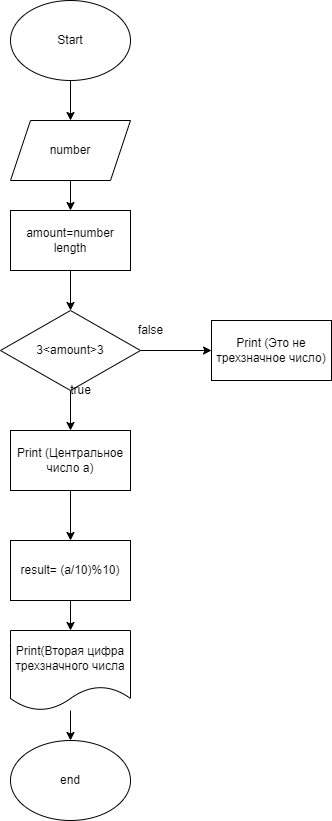

The diagram above was exported from draw.io. Its source (the exported page's mxGraphModel, read from the mxfile embedded in the PNG):
<mxGraphModel dx="640" dy="333" grid="1" gridSize="10" guides="1" tooltips="1" connect="1" arrows="1" fold="1" page="1" pageScale="1" pageWidth="850" pageHeight="1100" math="0" shadow="0">
  <root>
    <mxCell id="0" />
    <mxCell id="1" parent="0" />
    <mxCell id="13" value="" style="edgeStyle=none;html=1;" edge="1" parent="1" source="3" target="4">
      <mxGeometry relative="1" as="geometry" />
    </mxCell>
    <mxCell id="3" value="Start" style="ellipse;whiteSpace=wrap;html=1;" vertex="1" parent="1">
      <mxGeometry x="260" y="150" width="120" height="80" as="geometry" />
    </mxCell>
    <mxCell id="14" value="" style="edgeStyle=none;html=1;" edge="1" parent="1" source="4" target="5">
      <mxGeometry relative="1" as="geometry" />
    </mxCell>
    <mxCell id="4" value="number" style="shape=parallelogram;perimeter=parallelogramPerimeter;whiteSpace=wrap;html=1;fixedSize=1;" vertex="1" parent="1">
      <mxGeometry x="260" y="270" width="120" height="60" as="geometry" />
    </mxCell>
    <mxCell id="15" value="" style="edgeStyle=none;html=1;" edge="1" parent="1" source="5" target="6">
      <mxGeometry relative="1" as="geometry" />
    </mxCell>
    <mxCell id="5" value="amount=number length" style="rounded=0;whiteSpace=wrap;html=1;" vertex="1" parent="1">
      <mxGeometry x="260" y="360" width="120" height="60" as="geometry" />
    </mxCell>
    <mxCell id="16" value="" style="edgeStyle=none;html=1;" edge="1" parent="1" source="6" target="7">
      <mxGeometry relative="1" as="geometry" />
    </mxCell>
    <mxCell id="17" value="" style="edgeStyle=none;html=1;" edge="1" parent="1" source="6" target="8">
      <mxGeometry relative="1" as="geometry" />
    </mxCell>
    <mxCell id="6" value="3&amp;lt;amount&amp;gt;3" style="rhombus;whiteSpace=wrap;html=1;" vertex="1" parent="1">
      <mxGeometry x="250" y="460" width="140" height="80" as="geometry" />
    </mxCell>
    <mxCell id="7" value="Print (Это не трехзначное число)" style="rounded=0;whiteSpace=wrap;html=1;" vertex="1" parent="1">
      <mxGeometry x="461" y="470" width="120" height="60" as="geometry" />
    </mxCell>
    <mxCell id="18" value="" style="edgeStyle=none;html=1;" edge="1" parent="1" source="8" target="12">
      <mxGeometry relative="1" as="geometry" />
    </mxCell>
    <mxCell id="8" value="Print (Центральное число a)" style="rounded=0;whiteSpace=wrap;html=1;" vertex="1" parent="1">
      <mxGeometry x="260" y="580" width="120" height="60" as="geometry" />
    </mxCell>
    <mxCell id="20" value="" style="edgeStyle=none;html=1;" edge="1" parent="1" source="9" target="10">
      <mxGeometry relative="1" as="geometry" />
    </mxCell>
    <mxCell id="9" value="Print(Вторая цифра трехзначного числа" style="shape=document;whiteSpace=wrap;html=1;boundedLbl=1;" vertex="1" parent="1">
      <mxGeometry x="260" y="780" width="120" height="80" as="geometry" />
    </mxCell>
    <mxCell id="10" value="end" style="ellipse;whiteSpace=wrap;html=1;" vertex="1" parent="1">
      <mxGeometry x="260" y="890" width="120" height="80" as="geometry" />
    </mxCell>
    <mxCell id="19" value="" style="edgeStyle=none;html=1;" edge="1" parent="1" source="12" target="9">
      <mxGeometry relative="1" as="geometry" />
    </mxCell>
    <mxCell id="12" value="result= (a/10)%10)" style="rounded=0;whiteSpace=wrap;html=1;" vertex="1" parent="1">
      <mxGeometry x="260" y="690" width="120" height="60" as="geometry" />
    </mxCell>
    <mxCell id="21" value="false" style="text;html=1;align=center;verticalAlign=middle;resizable=0;points=[];autosize=1;strokeColor=none;fillColor=none;" vertex="1" parent="1">
      <mxGeometry x="380" y="470" width="40" height="20" as="geometry" />
    </mxCell>
    <mxCell id="22" value="true" style="text;html=1;align=center;verticalAlign=middle;resizable=0;points=[];autosize=1;strokeColor=none;fillColor=none;" vertex="1" parent="1">
      <mxGeometry x="310" y="530" width="40" height="20" as="geometry" />
    </mxCell>
  </root>
</mxGraphModel>